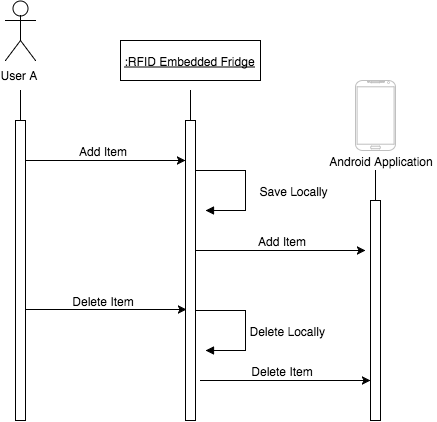

The diagram above was exported from draw.io. Its source (the exported page's mxGraphModel, read from the mxfile embedded in the PNG):
<mxGraphModel dx="954" dy="559" grid="1" gridSize="10" guides="1" tooltips="1" connect="1" fold="1" page="1" pageScale="1" pageWidth="826" pageHeight="1169" style="default-style2" math="0">
  <root>
    <mxCell id="0" />
    <mxCell id="1" parent="0" />
    <mxCell id="43" value="" style="line;html=1;strokeWidth=1;fillColor=none;align=left;verticalAlign=middle;spacingTop=-1;spacingLeft=3;spacingRight=3;rotatable=0;labelPosition=right;points=[];portConstraint=eastwest;direction=south;" parent="1" vertex="1">
      <mxGeometry x="466" y="210" width="8" height="230" as="geometry" />
    </mxCell>
    <mxCell id="41" value="" style="line;html=1;strokeWidth=1;fillColor=none;align=left;verticalAlign=middle;spacingTop=-1;spacingLeft=3;spacingRight=3;rotatable=0;labelPosition=right;points=[];portConstraint=eastwest;direction=south;" parent="1" vertex="1">
      <mxGeometry x="281" y="130" width="8" height="220" as="geometry" />
    </mxCell>
    <mxCell id="6" value="" style="line;html=1;strokeWidth=1;fillColor=none;align=left;verticalAlign=middle;spacingTop=-1;spacingLeft=3;spacingRight=3;rotatable=0;labelPosition=right;points=[];portConstraint=eastwest;direction=south;" parent="1" vertex="1">
      <mxGeometry x="111" y="130" width="8" height="220" as="geometry" />
    </mxCell>
    <mxCell id="9" value="&lt;div&gt;:RFID Embedded Fridge&lt;/div&gt;" style="html=1;fontStyle=4" parent="1" vertex="1">
      <mxGeometry x="215" y="80" width="140" height="40" as="geometry" />
    </mxCell>
    <mxCell id="13" value="" style="verticalLabelPosition=bottom;verticalAlign=top;html=1;shadow=0;dashed=0;strokeWidth=1;shape=mxgraph.android.phone2;fillColor=#ffffff;strokeColor=#c0c0c0;" parent="1" vertex="1">
      <mxGeometry x="450" y="120" width="40" height="70" as="geometry" />
    </mxCell>
    <mxCell id="14" value="Android Application" style="text;html=1;strokeColor=none;fillColor=none;align=center;verticalAlign=middle;whiteSpace=wrap;overflow=hidden;" parent="1" vertex="1">
      <mxGeometry x="421" y="190" width="109" height="20" as="geometry" />
    </mxCell>
    <mxCell id="21" value="" style="endArrow=classic;html=1;entryX=0;entryY=0.133;entryPerimeter=0;exitX=1;exitY=0.133;exitPerimeter=0;" parent="1" source="8" target="10" edge="1">
      <mxGeometry width="50" height="50" relative="1" as="geometry">
        <mxPoint x="160" y="200" as="sourcePoint" />
        <mxPoint x="60" y="10" as="targetPoint" />
      </mxGeometry>
    </mxCell>
    <mxCell id="22" value="Add Item" style="text;html=1;strokeColor=none;fillColor=none;align=center;verticalAlign=middle;whiteSpace=wrap;overflow=hidden;" parent="1" vertex="1">
      <mxGeometry x="161" y="180" width="73" height="20" as="geometry" />
    </mxCell>
    <mxCell id="25" value="" style="endArrow=classic;html=1;entryX=-0.5;entryY=0.136;entryPerimeter=0;" parent="1" edge="1">
      <mxGeometry width="50" height="50" relative="1" as="geometry">
        <mxPoint x="295" y="420" as="sourcePoint" />
        <mxPoint x="465" y="420" as="targetPoint" />
      </mxGeometry>
    </mxCell>
    <mxCell id="18" value="" style="whiteSpace=wrap;html=1;" parent="1" vertex="1">
      <mxGeometry x="465" y="240" width="10" height="220" as="geometry" />
    </mxCell>
    <mxCell id="10" value="" style="whiteSpace=wrap;html=1;" parent="1" vertex="1">
      <mxGeometry x="280" y="160" width="10" height="300" as="geometry" />
    </mxCell>
    <mxCell id="8" value="" style="whiteSpace=wrap;html=1;" parent="1" vertex="1">
      <mxGeometry x="110" y="160" width="10" height="300" as="geometry" />
    </mxCell>
    <mxCell id="45" value="User A" style="shape=umlActor;verticalLabelPosition=bottom;verticalAlign=top;html=1;fontSize=12;" vertex="1" parent="1">
      <mxGeometry x="100" y="40" width="30" height="60" as="geometry" />
    </mxCell>
    <mxCell id="50" value="Add Item" style="text;html=1;strokeColor=none;fillColor=none;align=center;verticalAlign=middle;whiteSpace=wrap;overflow=hidden;" vertex="1" parent="1">
      <mxGeometry x="340" y="270" width="73" height="20" as="geometry" />
    </mxCell>
    <mxCell id="51" value="" style="endArrow=classic;html=1;entryX=0;entryY=0.133;entryPerimeter=0;exitX=1;exitY=0.133;exitPerimeter=0;" edge="1" parent="1">
      <mxGeometry x="121" y="349" width="50" height="50" as="geometry">
        <mxPoint x="121" y="349" as="sourcePoint" />
        <mxPoint x="281" y="349" as="targetPoint" />
      </mxGeometry>
    </mxCell>
    <mxCell id="52" value="Delete Item" style="text;html=1;strokeColor=none;fillColor=none;align=center;verticalAlign=middle;whiteSpace=wrap;overflow=hidden;" vertex="1" parent="1">
      <mxGeometry x="148" y="330" width="99" height="20" as="geometry" />
    </mxCell>
    <mxCell id="58" value="Delete Locally" style="edgeStyle=orthogonalEdgeStyle;html=1;align=left;spacingLeft=2;endArrow=block;rounded=0;fontSize=12;entryX=2;entryY=0.267;entryPerimeter=0;" edge="1" parent="1">
      <mxGeometry x="0.2" relative="1" as="geometry">
        <mxPoint x="290" y="330" as="sourcePoint" />
        <Array as="points">
          <mxPoint x="290" y="350" />
          <mxPoint x="340" y="350" />
          <mxPoint x="340" y="390" />
        </Array>
        <mxPoint x="300" y="390" as="targetPoint" />
        <mxPoint as="offset" />
      </mxGeometry>
    </mxCell>
    <mxCell id="59" value="Save Locally" style="edgeStyle=orthogonalEdgeStyle;html=1;align=left;spacingLeft=2;endArrow=block;rounded=0;fontSize=12;entryX=2;entryY=0.267;entryPerimeter=0;" edge="1" parent="1">
      <mxGeometry as="geometry">
        <mxPoint x="290" y="190" as="sourcePoint" />
        <Array as="points">
          <mxPoint x="290" y="210" />
          <mxPoint x="340" y="210" />
          <mxPoint x="340" y="250" />
        </Array>
        <mxPoint x="300" y="250" as="targetPoint" />
        <mxPoint x="55" y="10" as="offset" />
      </mxGeometry>
    </mxCell>
    <mxCell id="60" value="" style="endArrow=classic;html=1;" edge="1" parent="1">
      <mxGeometry x="290" y="290" width="50" height="50" as="geometry">
        <mxPoint x="290" y="290" as="sourcePoint" />
        <mxPoint x="460" y="290" as="targetPoint" />
      </mxGeometry>
    </mxCell>
    <mxCell id="63" value="Delete Item" style="text;html=1;strokeColor=none;fillColor=none;align=center;verticalAlign=middle;whiteSpace=wrap;overflow=hidden;" vertex="1" parent="1">
      <mxGeometry x="327" y="400" width="99" height="20" as="geometry" />
    </mxCell>
  </root>
</mxGraphModel>